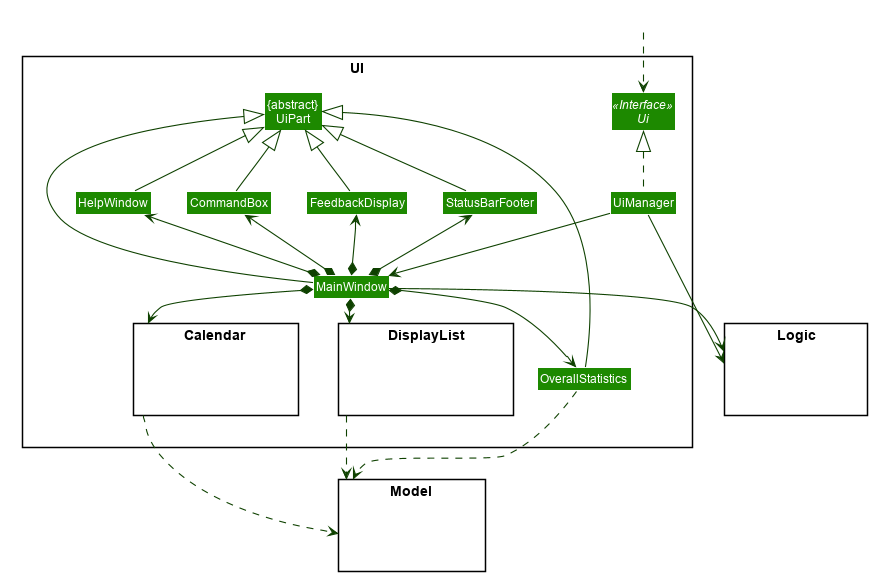

The diagram above was rendered by PlantUML. Its source (embedded in the PNG):
@startuml








skinparam BackgroundColor #FFFFFFF

skinparam Shadowing false

skinparam Class {
    FontColor #FFFFFF
    BorderThickness 1
    BorderColor #FFFFFF
    StereotypeFontColor #FFFFFF
    FontName Arial
}

skinparam Actor {
    BorderColor #000000
    Color #000000
    FontName Arial
}

skinparam Sequence {
    MessageAlign center
    BoxFontSize 15
    BoxPadding 0
    BoxFontColor #FFFFFF
    FontName Arial
}

skinparam Participant {
    FontColor #FFFFFFF
    Padding 20
}

skinparam MinClassWidth 50
skinparam ParticipantPadding 10
skinparam Shadowing false
skinparam DefaultTextAlignment center
skinparam packageStyle Rectangle

hide footbox
hide members
hide circle
skinparam arrowThickness 1.1
skinparam arrowColor #0E4100
skinparam classBackgroundColor #1D8900

package UI <<Rectangle>>{
Interface Ui <<Interface>>
Class "{abstract}\nUiPart" as UiPart
Class UiManager
Class MainWindow

Class StatusBarFooter
Class FeedbackDisplay
Class CommandBox
Class HelpWindow

Class OverallStatistics


package Calendar <<Rectangle>> {
Class HiddenCalendar #FFFFFF
}

package DisplayList <<Rectangle>> {
Class HiddenDisplayList #FFFFFF
}

}

package Model <<Rectangle>> {
Class HiddenModel #FFFFFF
}

package Logic <<Rectangle>> {
Class HiddenLogic #FFFFFF
}

Class HiddenOutside #FFFFFF
HiddenOutside ..> Ui

UiManager .up.|> Ui
UiManager -down-> MainWindow

UiManager --> Logic
MainWindow -down-> Logic

MainWindow *-up-> StatusBarFooter
MainWindow *-up-> FeedbackDisplay
MainWindow *-up-> CommandBox
MainWindow *-up-> HelpWindow

MainWindow -up-|> UiPart
StatusBarFooter -up-|> UiPart
FeedbackDisplay -up-|> UiPart
CommandBox -up-|> UiPart
HelpWindow -up-|> UiPart


MainWindow *--> OverallStatistics
OverallStatistics .down.> Model
OverallStatistics -up-|> UiPart

MainWindow *--> DisplayList
DisplayList ..> Model




MainWindow *--> Calendar
Calendar ..> Model
@enduml